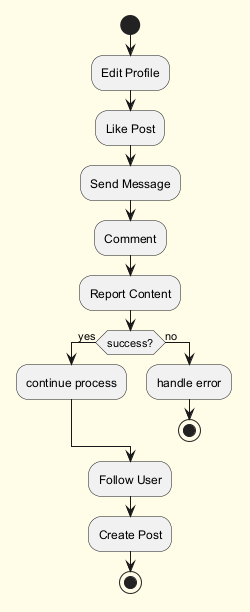

The diagram above was rendered by PlantUML. Its source (embedded in the PNG):
@startuml
skinparam backgroundColor #FFFDE7
skinparam classBackgroundColor #FFF9C4
skinparam classBorderColor #F57F17
start
:Edit Profile;
:Like Post;
:Send Message;
:Comment;
:Report Content;
if (success?) then (yes)
:continue process;
else (no)
:handle error;
stop
endif
:Follow User;
:Create Post;
stop
@enduml